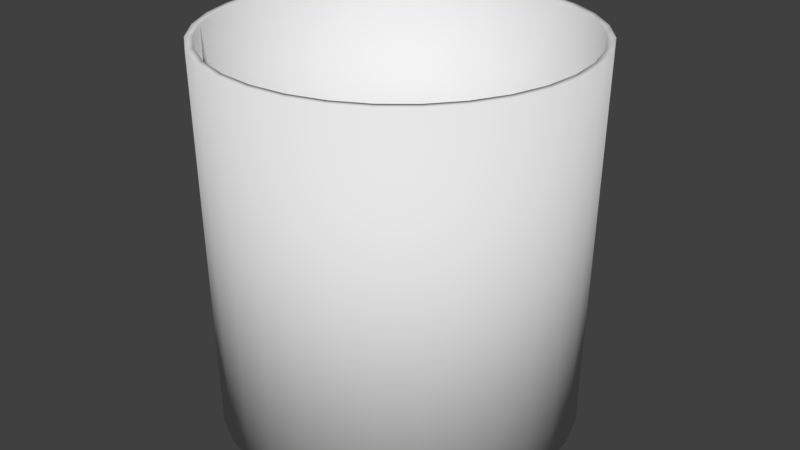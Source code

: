 # Source: vampCylinderOpen.blend  (saved by Blender 2.78.0; exported with 4.5.12 LTS)
import bpy
from mathutils import Matrix  # noqa: F401  (used for matrix-valued properties, if any)

bpy.ops.wm.read_factory_settings(use_empty=True)
scene = bpy.context.scene
scene.name = 'Scene'

# ---- collections
col_collection_1 = bpy.data.collections.new('Collection 1'); scene.collection.children.link(col_collection_1)

# ---- world
world_world = bpy.data.worlds.new('World'); scene.world = world_world
world_world.color = (0.05088, 0.05088, 0.05088)
world_world.use_sun_shadow = False
world_world.sun_shadow_jitter_overblur = 0.0
world_world.cycles.sampling_method = 'MANUAL'

# ---- meshes
me_cylinder = bpy.data.meshes.new('Cylinder')
me_cylinder.from_pydata([(5.633e-08, 1.0, -1.084), (5.633e-08, 1.0, 1.049), (0.1951, 0.9808, -1.084), (0.1951, 0.9808, 1.049), (0.3827, 0.9239, -1.084), (0.3827, 0.9239, 1.049), (0.5556, 0.8315, -1.084), (0.5556, 0.8315, 1.049), (0.7071, 0.7071, -1.084), (0.7071, 0.7071, 1.049), (0.8315, 0.5556, -1.084), (0.8315, 0.5556, 1.049), (0.9239, 0.3827, -1.084), (0.9239, 0.3827, 1.049), (0.9808, 0.1951, -1.084), (0.9808, 0.1951, 1.049), (1.0, 1.095e-07, -1.084), (1.0, 1.095e-07, 1.049), (0.9808, -0.1951, -1.084), (0.9808, -0.1951, 1.049), (0.9239, -0.3827, -1.084), (0.9239, -0.3827, 1.049), (0.8315, -0.5556, -1.084), (0.8315, -0.5556, 1.049), (0.7071, -0.7071, -1.084), (0.7071, -0.7071, 1.049), (0.5556, -0.8315, -1.084), (0.5556, -0.8315, 1.049), (0.3827, -0.9239, -1.084), (0.3827, -0.9239, 1.049), (0.1951, -0.9808, -1.084), (0.1951, -0.9808, 1.049), (-2.695e-07, -1.0, -1.084), (-2.695e-07, -1.0, 1.049), (-0.1951, -0.9808, -1.084), (-0.1951, -0.9808, 1.049), (-0.3827, -0.9239, -1.084), (-0.3827, -0.9239, 1.049), (-0.5556, -0.8315, -1.084), (-0.5556, -0.8315, 1.049), (-0.7071, -0.7071, -1.084), (-0.7071, -0.7071, 1.049), (-0.8315, -0.5556, -1.084), (-0.8315, -0.5556, 1.049), (-0.9239, -0.3827, -1.084), (-0.9239, -0.3827, 1.049), (-0.9808, -0.1951, -1.084), (-0.9808, -0.1951, 1.049), (-1.0, 9.996e-07, -1.084), (-1.0, 9.996e-07, 1.049), (-0.9808, 0.1951, -1.084), (-0.9808, 0.1951, 1.049), (-0.9239, 0.3827, -1.084), (-0.9239, 0.3827, 1.049), (-0.8315, 0.5556, -1.084), (-0.8315, 0.5556, 1.049), (-0.7071, 0.7071, -1.084), (-0.7071, 0.7071, 1.049), (-0.5556, 0.8315, -1.084), (-0.5556, 0.8315, 1.049), (-0.3827, 0.9239, -1.084), (-0.3827, 0.9239, 1.049), (-0.1951, 0.9808, -1.084), (-0.1951, 0.9808, 1.049), (-8.001e-07, -1.044, 1.049), (-5.421e-07, -1.013, -1.082), (-0.2037, -1.024, 1.049), (-0.1977, -0.9937, -1.082), (-0.3996, -0.9648, 1.049), (-0.3877, -0.936, -1.082), (-0.5802, -0.8683, 1.049), (-0.5629, -0.8424, -1.082), (-0.7384, -0.7384, 1.049), (-0.7164, -0.7164, -1.082), (-0.8683, -0.5802, 1.049), (-0.8424, -0.5629, -1.082), (-0.9648, -0.3996, 1.049), (-0.936, -0.3877, -1.082), (-1.024, -0.2037, 1.049), (-0.9937, -0.1977, -1.082), (-1.044, -2.372e-07, 1.049), (-1.013, -2.398e-07, -1.082), (-1.024, 0.2037, 1.049), (-0.9937, 0.1977, -1.082), (-0.9648, 0.3996, 1.049), (-0.936, 0.3877, -1.082), (-0.8683, 0.5802, 1.049), (-0.8424, 0.5629, -1.082), (-0.7384, 0.7384, 1.049), (-0.7164, 0.7164, -1.082), (-0.5802, 0.8683, 1.049), (-0.5629, 0.8424, -1.082), (-0.3996, 0.9648, 1.049), (-0.3877, 0.936, -1.082), (-0.2037, 1.024, 1.049), (-0.1977, 0.9937, -1.082), (2.322e-07, 1.044, 1.049), (4.612e-07, 1.013, -1.082), (0.2037, 1.024, 1.049), (0.1977, 0.9937, -1.082), (0.3996, 0.9648, 1.049), (0.3877, 0.936, -1.082), (0.5802, 0.8683, 1.049), (0.5629, 0.8424, -1.082), (0.7384, 0.7384, 1.049), (0.7164, 0.7164, -1.082), (0.8683, 0.5802, 1.049), (0.8424, 0.5629, -1.082), (0.9648, 0.3996, 1.049), (0.936, 0.3877, -1.082), (1.024, 0.2037, 1.049), (0.9937, 0.1977, -1.082), (1.044, -9.219e-07, 1.049), (1.013, -9.041e-07, -1.082), (1.024, -0.2037, 1.049), (0.9937, -0.1977, -1.082), (0.9648, -0.3996, 1.049), (0.936, -0.3877, -1.082), (0.8683, -0.5802, 1.049), (0.8424, -0.5629, -1.082), (0.7384, -0.7384, 1.049), (0.7164, -0.7164, -1.082), (0.5802, -0.8683, 1.049), (0.5629, -0.8424, -1.082), (0.3996, -0.9648, 1.049), (0.3877, -0.936, -1.082), (0.2037, -1.024, 1.049), (0.1977, -0.9937, -1.082)], [], [(0, 2, 3, 1), (2, 4, 5, 3), (4, 6, 7, 5), (6, 8, 9, 7), (8, 10, 11, 9), (10, 12, 13, 11), (12, 14, 15, 13), (14, 16, 17, 15), (16, 18, 19, 17), (18, 20, 21, 19), (20, 22, 23, 21), (22, 24, 25, 23), (24, 26, 27, 25), (26, 28, 29, 27), (28, 30, 31, 29), (30, 32, 33, 31), (32, 34, 35, 33), (34, 36, 37, 35), (36, 38, 39, 37), (38, 40, 41, 39), (40, 42, 43, 41), (42, 44, 45, 43), (44, 46, 47, 45), (46, 48, 49, 47), (48, 50, 51, 49), (50, 52, 53, 51), (52, 54, 55, 53), (54, 56, 57, 55), (56, 58, 59, 57), (58, 60, 61, 59), (60, 62, 63, 61), (62, 0, 1, 63), (64, 66, 67, 65), (66, 68, 69, 67), (68, 70, 71, 69), (70, 72, 73, 71), (72, 74, 75, 73), (74, 76, 77, 75), (76, 78, 79, 77), (78, 80, 81, 79), (80, 82, 83, 81), (82, 84, 85, 83), (84, 86, 87, 85), (86, 88, 89, 87), (88, 90, 91, 89), (90, 92, 93, 91), (92, 94, 95, 93), (94, 96, 97, 95), (96, 98, 99, 97), (98, 100, 101, 99), (100, 102, 103, 101), (102, 104, 105, 103), (104, 106, 107, 105), (106, 108, 109, 107), (108, 110, 111, 109), (110, 112, 113, 111), (112, 114, 115, 113), (114, 116, 117, 115), (116, 118, 119, 117), (118, 120, 121, 119), (120, 122, 123, 121), (122, 124, 125, 123), (124, 126, 127, 125), (126, 64, 65, 127), (59, 90, 88, 57), (57, 88, 86, 55), (55, 86, 84, 53), (53, 84, 82, 51), (51, 82, 80, 49), (49, 80, 78, 47), (47, 78, 76, 45), (45, 76, 74, 43), (43, 74, 72, 41), (41, 72, 70, 39), (39, 70, 68, 37), (37, 68, 66, 35), (35, 66, 64, 33), (33, 64, 126, 31), (31, 126, 124, 29), (29, 124, 122, 27), (27, 122, 120, 25), (25, 120, 118, 23), (23, 118, 116, 21), (21, 116, 114, 19), (19, 114, 112, 17), (17, 112, 110, 15), (15, 110, 108, 13), (13, 108, 106, 11), (11, 106, 104, 9), (9, 104, 102, 7), (7, 102, 100, 5), (5, 100, 98, 3), (3, 98, 96, 1), (1, 96, 94, 63), (63, 94, 92, 61), (61, 92, 90, 59), (95, 62, 60, 93), (58, 91, 93, 60), (56, 89, 91, 58), (54, 87, 89, 56), (52, 85, 87, 54), (50, 83, 85, 52), (48, 81, 83, 50), (46, 79, 81, 48), (44, 77, 79, 46), (42, 75, 77, 44), (40, 73, 75, 42), (38, 71, 73, 40), (36, 69, 71, 38), (34, 67, 69, 36), (32, 65, 67, 34), (30, 127, 65, 32), (28, 125, 127, 30), (26, 123, 125, 28), (24, 121, 123, 26), (22, 119, 121, 24), (20, 117, 119, 22), (18, 115, 117, 20), (16, 113, 115, 18), (14, 111, 113, 16), (12, 109, 111, 14), (10, 107, 109, 12), (8, 105, 107, 10), (6, 103, 105, 8), (4, 101, 103, 6), (2, 99, 101, 4), (0, 97, 99, 2), (62, 95, 97, 0)])
me_cylinder.polygons.foreach_set('use_smooth', [True] * 128)
me_cylinder.use_remesh_preserve_volume = False
me_cylinder.use_remesh_preserve_attributes = False
me_cylinder.use_mirror_vertex_groups = False
me_cylinder.update()

# ---- objects
ob_cylinder = bpy.data.objects.new('Cylinder', me_cylinder)

# ---- transforms, parenting, visibility, modifiers, constraints
ob_cylinder.location = (-1.721e-08, -1.913e-08, -0.1885)
ob_cylinder.lineart.crease_threshold = 0.0

# ---- collection membership
col_collection_1.objects.link(ob_cylinder)

# ---- scene / render settings (as saved in the file)
scene.frame_start = 1; scene.frame_end = 250; scene.frame_set(1)
scene.render.engine = 'BLENDER_EEVEE_NEXT'
scene.render.resolution_percentage = 50
scene.render.dither_intensity = 0.0
scene.cycles.use_denoising = False
scene.cycles.samples = 128
scene.cycles.sampling_pattern = 'TABULATED_SOBOL'
scene.cycles.light_sampling_threshold = 0.0
scene.cycles.use_adaptive_sampling = False
scene.cycles.use_light_tree = False
scene.cycles.blur_glossy = 0.0
scene.cycles.sample_clamp_indirect = 0.0
scene.view_settings.view_transform = 'Standard'
bpy.context.view_layer.update()

# ---- added for rendering (the .blend has no active camera and no usable light): camera, sun
cam_auto = bpy.data.cameras.new('AutoCamera')
cam_auto.lens = 50.0
cam_auto.sensor_width = 36.0
cam_auto.clip_end = 1000.0
ob_auto_camera = bpy.data.objects.new('AutoCamera', cam_auto)
scene.collection.objects.link(ob_auto_camera)
ob_auto_camera.location = (3.37114, -4.04536, 2.491)
ob_auto_camera.rotation_euler = (1.09748, -7.21219e-08, 0.694738)
scene.camera = ob_auto_camera
light_auto_sun = bpy.data.lights.new('AutoSun', 'SUN')
light_auto_sun.energy = 3.0
light_auto_sun.angle = 0.0523599
ob_auto_sun = bpy.data.objects.new('AutoSun', light_auto_sun)
scene.collection.objects.link(ob_auto_sun)
ob_auto_sun.rotation_euler = (0.872665, 0.174533, 0.523599)
bpy.context.view_layer.update()
